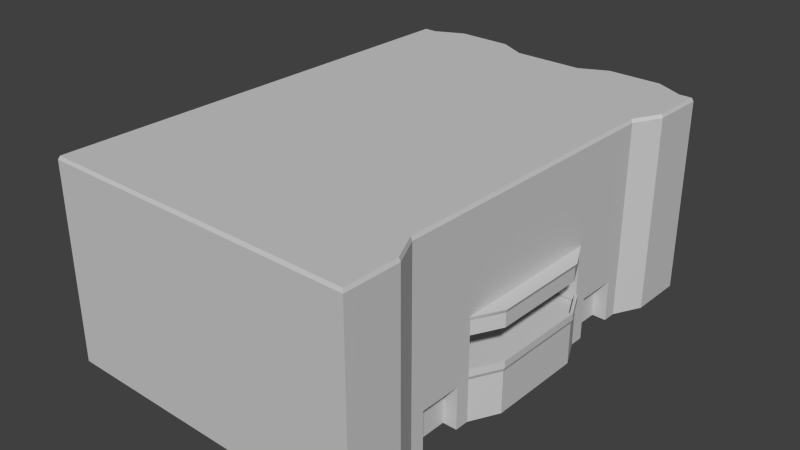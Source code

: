 # Source: Building_1.blend  (saved by Blender 2.73.0; exported with 4.5.12 LTS)
import bpy
from mathutils import Matrix  # noqa: F401  (used for matrix-valued properties, if any)

bpy.ops.wm.read_factory_settings(use_empty=True)
scene = bpy.context.scene
scene.name = 'Scene'

# ---- collections
col_collection_1 = bpy.data.collections.new('Collection 1'); scene.collection.children.link(col_collection_1)

# ---- materials (node trees are filled in below, after node groups)
mat_pixelactive_city_fbx_lambert520 = bpy.data.materials.new('pixelactive_city_fbx-lambert520')
mat_pixelactive_city_fbx_lambert520.alpha_threshold = 0.0
mat_pixelactive_city_fbx_lambert520.use_transparent_shadow = False
mat_pixelactive_city_fbx_lambert520.diffuse_color = (0.6, 0.6, 0.6, 1.0)
mat_pixelactive_city_fbx_lambert520.specular_color = (0.9, 0.9, 0.9)
mat_pixelactive_city_fbx_lambert520.roughness = 0.5
mat_pixelactive_city_fbx_lambert520.specular_intensity = 1.0
mat_pixelactive_city_fbx_lambert520.line_color = (0.0, 0.0, 0.0, 1.0)

# ---- material node trees

# ---- world
world_world = bpy.data.worlds.new('World'); scene.world = world_world
world_world.color = (0.05088, 0.05088, 0.05088)
world_world.use_sun_shadow = False
world_world.sun_shadow_jitter_overblur = 0.0
world_world.cycles.sampling_method = 'MANUAL'
world_world.cycles.sample_map_resolution = 256

# ---- meshes
me_building_1_002 = bpy.data.meshes.new('Building_1.002')
me_building_1_002.from_pydata([(8.248, 2.995, -14.22), (0.251, 2.995, -14.45), (-12.74, 2.995, -14.84), (6.278, 5.995, -15.27), (6.278, 2.995, -15.27), (-12.74, -0.005371, -14.84), (-13.72, 2.995, 18.15), (-13.72, -0.005371, 18.15), (8.303, 2.995, 17.8), (8.273, -0.005371, 18.8), (8.273, 2.995, 18.8), (-4.747, 2.995, -14.6), (-4.747, -0.005371, -14.6), (-3.747, 2.995, -14.57), (8.248, -0.005371, -14.22), (9.247, 2.995, -14.19), (-13.74, -0.005371, -14.86), (-13.77, -0.005371, -13.87), (-13.74, 2.995, -14.86), (9.218, -0.005371, -13.19), (9.247, -0.005371, -14.19), (9.218, 2.995, -13.19), (7.923, -0.005371, -3.22), (7.952, -0.005371, -4.22), (7.451, -0.005371, 12.77), (7.48, -0.005371, 11.77), (8.07, -0.005371, -8.218), (0.251, -0.005371, -14.45), (7.273, -0.005371, 18.77), (-14.72, 2.995, 18.12), (-14.72, -0.005371, 18.12), (-6.72, -0.005371, 18.36), (1.276, -0.005371, 18.59), (-13.98, -0.005371, -6.868), (-14.01, -0.005371, -5.869), (-13.98, 2.995, -6.868), (-14.22, -0.005371, 1.128), (-14.22, 2.995, 1.128), (-14.48, 2.995, 10.12), (-14.45, -0.005371, 9.125), (-14.48, -0.005371, 10.12), (-13.72, 5.995, 18.15), (-14.72, 5.995, 18.12), (8.273, 5.995, 18.8), (-4.747, 5.995, -14.6), (-13.77, 2.995, -13.87), (9.218, 5.995, -13.19), (7.952, 2.995, -4.22), (7.923, 5.995, -3.22), (8.07, 2.995, -8.218), (-14.69, 5.995, 17.12), (-6.72, 5.995, 18.36), (-7.72, 2.995, 18.33), (-6.72, 2.995, 18.36), (1.276, 2.995, 18.59), (-14.01, 2.995, -5.869), (-13.98, 5.995, -6.868), (-14.45, 2.995, 9.125), (-13.72, 12.99, 18.15), (-13.72, 6.995, 18.15), (8.273, 6.995, 18.8), (-3.747, 6.995, -14.57), (-3.747, 12.99, -14.57), (-13.77, 12.99, -13.87), (-13.77, 6.995, -13.87), (-13.74, 12.99, -14.86), (9.247, 12.99, -14.19), (9.218, 12.99, -13.19), (7.48, 12.99, 11.77), (7.598, 12.99, 7.775), (0.251, 12.99, -14.45), (7.273, 12.99, 18.77), (-14.72, 12.99, 18.12), (-14.01, 12.99, -5.869), (-14.01, 6.995, -5.869), (-14.22, 12.99, 1.128), (-14.48, 12.99, 10.12), (-14.48, 6.995, 10.12), (-14.45, 12.99, 9.125), (-0.7781, 2.995, -13.48), (-0.7486, -0.005371, -14.48), (-0.7781, -0.005371, -13.48), (7.48, 2.995, 11.77), (8.745, -0.005371, 2.807), (8.745, 2.995, 2.807), (7.569, -0.005371, 8.775), (8.041, -0.005371, -7.218), (-3.777, -0.005371, -13.57), (-3.747, -0.005371, -14.57), (-3.777, 2.995, -13.57), (6.278, -0.005371, -15.27), (5.778, -0.005371, -15.29), (-7.216, 2.995, -15.67), (-6.716, -0.005371, -15.66), (2.779, -0.005371, -15.38), (2.28, -0.005371, -15.39), (-10.71, 2.995, -15.78), (-10.21, -0.005371, -15.76), (-10.71, -0.005371, -15.78), (-10.21, 2.995, -15.76), (5.778, 5.995, -15.29), (5.778, 2.995, -15.29), (-7.216, 5.995, -15.67), (-6.716, 2.995, -15.66), (2.28, 5.995, -15.39), (2.779, 2.995, -15.38), (2.28, 2.995, -15.39), (9.129, 2.995, -10.19), (8.303, -0.005371, 17.8), (8.391, -0.005371, 14.8), (8.775, -0.005371, 1.807), (8.775, 2.995, 1.807), (-7.216, -0.005371, -15.67), (-0.7486, 2.995, -14.48), (7.48, 5.995, 11.77), (8.041, 5.995, -7.218), (8.041, 2.995, -7.218), (8.391, 5.995, 14.8), (2.779, 5.995, -15.38), (-10.21, 5.995, -15.76), (9.129, -0.005371, -10.19), (7.923, 2.995, -3.22), (8.863, -0.005371, -1.192), (7.451, 2.995, 12.77), (7.598, -0.005371, 7.775), (8.657, -0.005371, 5.805), (7.451, 5.995, 12.77), (8.391, 2.995, 14.8), (-7.72, -0.005371, 18.33), (7.273, 2.995, 18.77), (-7.72, 5.995, 18.33), (7.273, 5.995, 18.77), (1.276, 5.995, 18.59), (0.2764, -0.005371, 18.56), (-14.24, -0.005371, 2.128), (-14.69, -0.005371, 17.12), (-13.77, 5.995, -13.87), (0.2764, 2.995, 18.56), (-14.01, 5.995, -5.869), (-14.24, 2.995, 2.128), (-14.24, 5.995, 2.128), (-14.69, 2.995, 17.12), (-14.48, 5.995, 10.12), (6.481, -0.005371, 11.74), (6.569, -0.005371, 8.745), (6.953, -0.005371, -4.249), (7.041, -0.005371, -7.248), (6.953, 2.995, -4.249), (3.807, 5.995, 0.66), (3.807, 2.995, 0.66), (3.718, 5.995, 3.659), (7.041, 2.995, -7.248), (7.569, 2.995, 8.775), (6.569, 2.995, 8.745), (6.481, 2.995, 11.74), (5.924, 5.995, -3.279), (3.866, 5.995, -1.339), (7.598, 5.995, 7.775), (5.599, 5.995, 7.716), (8.657, 2.995, 5.805), (8.863, 2.995, -1.192), (5.885, 3.245, -3.38), (5.924, 2.995, -3.279), (4.826, 3.245, -2.382), (4.895, 2.995, -2.309), (3.767, 3.245, -1.384), (3.866, 2.995, -1.339), (3.707, 3.245, 0.657), (3.618, 3.245, 3.656), (3.718, 2.995, 3.659), (3.558, 3.245, 5.696), (3.659, 2.995, 5.658), (4.629, 2.995, 6.687), (4.556, 3.245, 6.755), (5.555, 3.245, 7.815), (5.599, 2.995, 7.716), (7.598, 2.995, 7.775), (7.657, 3.745, 7.877), (7.657, 3.245, 7.877), (8.756, 3.745, 5.832), (8.756, 3.245, 5.832), (8.845, 3.745, 2.81), (8.845, 3.245, 2.81), (8.875, 3.245, 1.81), (8.964, 3.245, -1.212), (7.988, 3.245, -3.318), (8.645, 3.745, 2.804), (8.875, 3.745, 1.81), (8.763, 3.745, -1.171), (8.964, 3.745, -1.212), (7.988, 3.745, -3.318), (7.539, 3.245, 7.673), (7.539, 3.745, 7.673), (8.557, 3.245, 5.779), (8.557, 3.745, 5.779), (8.645, 3.245, 2.804), (8.675, 3.745, 1.804), (8.675, 3.245, 1.804), (7.858, 3.745, -3.122), (7.858, 3.245, -3.122), (5.962, 3.245, -3.178), (8.763, 3.245, -1.171), (3.964, 3.245, -1.295), (3.76, 3.245, 5.619), (5.643, 3.245, 7.617), (2.28, 13.99, -15.39), (0.251, 13.99, -14.45), (-0.7515, 14.24, -14.38), (-3.747, 13.99, -14.57), (-4.747, 13.99, -14.6), (-10.71, 13.99, -15.78), (-12.72, 14.24, -14.73), (-12.74, 13.99, -14.84), (-13.65, 14.24, -14.76), (-13.67, 14.24, -13.86), (-13.77, 13.99, -13.87), (-13.88, 14.24, -6.865), (-13.98, 13.99, -6.868), (-13.91, 14.24, -5.866), (-14.01, 13.99, -5.869), (-14.12, 14.24, 1.131), (-14.22, 13.99, 1.128), (-14.14, 14.24, 2.131), (-14.24, 13.99, 2.128), (-14.35, 14.24, 9.128), (-14.45, 13.99, 9.125), (-14.38, 14.24, 10.13), (-14.48, 13.99, 10.12), (-14.59, 14.24, 17.12), (-14.69, 13.99, 17.12), (-13.71, 14.24, 18.05), (0.2764, 13.99, 18.56), (7.276, 14.24, 18.67), (8.203, 14.24, 17.8), (7.451, 13.99, 12.77), (7.38, 14.24, 11.77), (7.48, 13.99, 11.77), (7.823, 14.24, -3.223), (7.952, 13.99, -4.22), (7.941, 14.24, -7.221), (8.041, 13.99, -7.218), (8.07, 13.99, -8.218), (9.118, 14.24, -13.19), (9.144, 14.24, -14.09), (8.248, 13.99, -14.22), (6.251, 14.24, -15.17), (2.3, 14.24, -15.29), (0.2716, 14.24, -14.35), (-3.75, 14.24, -14.47), (-4.773, 14.24, -14.5), (-6.743, 14.24, -15.56), (-10.69, 14.24, -15.68), (-14.61, 14.24, 18.02), (-7.717, 14.24, 18.23), (-6.718, 14.24, 18.26), (0.2794, 14.24, 18.46), (1.279, 14.24, 18.49), (8.176, 14.24, 18.7), (8.29, 14.24, 14.82), (7.35, 14.24, 12.79), (7.469, 14.24, 8.772), (7.498, 14.24, 7.772), (7.852, 14.24, -4.223), (7.971, 14.24, -8.245), (9.03, 14.24, -10.21), (8.221, 14.24, -14.12), (4.629, 5.995, 6.687), (4.895, 5.995, -2.309), (3.659, 5.995, 5.658), (6.278, 6.995, -15.27), (8.248, 5.995, -14.22), (8.248, 6.995, -14.22), (0.251, 6.995, -14.45), (-12.74, 6.995, -14.84), (-10.71, 5.995, -15.78), (-12.74, 5.995, -14.84), (7.451, 6.995, 12.77), (8.657, 6.995, 5.805), (8.863, 5.995, -1.192), (8.863, 6.995, -1.192), (-10.71, 12.99, -15.78), (8.391, 12.99, 14.8), (8.391, 13.99, 14.8), (-6.716, 13.99, -15.66), (-13.74, 6.995, -14.86), (-14.72, 6.995, 18.12), (8.303, 5.995, 17.8), (-3.747, 5.995, -14.57), (9.247, 6.995, -14.19), (-13.74, 5.995, -14.86), (9.247, 5.995, -14.19), (9.218, 6.995, -13.19), (7.569, 5.995, 8.775), (7.569, 6.995, 8.775), (8.07, 5.995, -8.218), (8.041, 6.995, -7.218), (0.251, 5.995, -14.45), (7.273, 6.995, 18.77), (-14.69, 6.995, 17.12), (-6.72, 6.995, 18.36), (1.276, 6.995, 18.59), (-14.45, 5.995, 9.125), (-14.22, 5.995, 1.128), (-13.74, 13.99, -14.86), (-12.74, 12.99, -14.84), (-13.72, 13.99, 18.15), (8.303, 12.99, 17.8), (-4.747, 12.99, -14.6), (9.247, 13.99, -14.19), (7.923, 13.99, -3.22), (7.451, 12.99, 12.77), (7.569, 12.99, 8.775), (7.569, 13.99, 8.775), (8.041, 12.99, -7.218), (8.07, 12.99, -8.218), (-0.7486, 13.99, -14.48), (-0.7486, 12.99, -14.48), (8.273, 13.99, 18.8), (8.273, 12.99, 18.8), (7.273, 13.99, 18.77), (-14.72, 13.99, 18.12), (-6.72, 13.99, 18.36), (1.276, 13.99, 18.59), (-0.7486, 5.995, -14.48), (-0.7486, 6.995, -14.48), (9.129, 5.995, -10.19), (7.952, 5.995, -4.22), (8.303, 6.995, 17.8), (-13.98, 6.995, -6.868), (0.2764, 6.995, 18.56), (0.2764, 5.995, 18.56), (-14.45, 6.995, 9.125), (-14.24, 6.995, 2.128), (8.657, 5.995, 5.805), (9.218, 13.99, -13.19), (9.129, 12.99, -10.19), (9.129, 13.99, -10.19), (7.952, 12.99, -4.22), (8.303, 13.99, 17.8), (-7.72, 13.99, 18.33), (-13.98, 12.99, -6.868), (-6.72, 12.99, 18.36), (-14.24, 12.99, 2.128), (-6.716, 5.995, -15.66), (2.28, 12.99, -15.39), (6.278, 13.99, -15.27), (-6.716, 12.99, -15.66), (8.964, 7.245, -1.212), (7.877, 7.245, -3.445), (7.923, 6.995, -3.22), (7.539, 7.245, 7.997), (8.756, 7.245, 5.832), (6.278, 12.99, -15.27), (8.248, 12.99, -14.22), (-10.71, 6.995, -15.78), (8.07, 6.995, -8.218), (9.129, 6.995, -10.19), (-4.747, 6.995, -14.6), (7.48, 6.995, 11.77), (7.952, 6.995, -4.22), (8.391, 6.995, 14.8), (7.598, 6.995, 7.775), (-7.72, 12.99, 18.33), (-7.72, 6.995, 18.33), (1.276, 12.99, 18.59), (2.28, 6.995, -15.39), (-6.716, 6.995, -15.66), (0.2764, 12.99, 18.56), (-14.22, 6.995, 1.128), (-14.69, 12.99, 17.12), (7.923, 12.99, -3.22), (7.598, 13.99, 7.775), (1.96, 6.107, -1.355), (1.753, 6.107, 5.642)], [], [(215, 217, 216, 214), (223, 225, 224, 222), (99, 97, 98, 96), (139, 134, 39, 57), (47, 23, 145, 147), (307, 357, 366, 346), (363, 130, 51, 299), (50, 141, 29, 42), (309, 370, 337, 238), (102, 92, 99, 119), (35, 33, 34, 55), (301, 57, 38, 142), (361, 157, 333, 277), (138, 55, 37, 302), (355, 294, 325, 356), (101, 91, 94, 105), (206, 315, 207, 247), (244, 345, 245, 265), (234, 236, 235, 259), (84, 111, 183, 182), (309, 238, 262, 237), (241, 336, 264, 263), (57, 39, 40, 38), (44, 11, 103, 343), (84, 83, 110, 111), (300, 132, 131, 297), (189, 190, 198, 188), (61, 287, 44, 357), (275, 2, 18, 289), (96, 98, 5, 2), (182, 183, 187, 181), (303, 65, 63, 215), (268, 171, 169, 150), (6, 7, 128, 52), (158, 175, 172, 266), (247, 265, 245, 246), (298, 50, 42, 285), (331, 301, 142, 77), (282, 281, 310, 234), (221, 75, 342, 223), (76, 77, 298, 369), (304, 273, 284, 65), (212, 304, 65, 303), (231, 367, 364, 322), (353, 271, 269, 352), (194, 186, 195, 193), (359, 326, 115, 295), (317, 318, 306, 338), (129, 28, 9, 10), (312, 311, 69, 371), (219, 221, 220, 218), (116, 86, 26, 49), (55, 34, 36, 37), (366, 343, 274, 354), (82, 25, 143, 154), (127, 109, 24, 123), (131, 129, 10, 43), (45, 17, 33, 35), (75, 368, 332, 342), (315, 316, 62, 208), (3, 4, 101, 100), (136, 45, 35, 56), (343, 103, 92, 102), (38, 40, 135, 141), (11, 12, 93, 103), (317, 338, 233, 257), (166, 149, 167, 165), (305, 339, 253, 230), (320, 305, 230, 252), (238, 240, 239, 262), (121, 162, 161, 185), (103, 93, 112, 92), (13, 88, 12, 11), (48, 121, 47, 326), (321, 341, 367, 231), (217, 340, 73, 219), (227, 76, 369, 229), (59, 41, 130, 363), (284, 289, 136, 64), (358, 114, 292, 293), (132, 54, 129, 131), (105, 94, 95, 106), (365, 104, 296, 272), (291, 46, 290, 288), (63, 64, 328, 340), (180, 182, 181, 179), (118, 105, 106, 104), (79, 81, 87, 89), (196, 188, 201, 197), (338, 306, 281, 282), (238, 337, 313, 240), (100, 101, 105, 118), (297, 131, 43, 60), (4, 90, 91, 101), (150, 169, 149, 148), (306, 327, 360, 281), (320, 72, 58, 305), (290, 15, 0, 270), (335, 356, 291, 67), (206, 70, 316, 315), (21, 19, 20, 15), (266, 172, 171, 268), (73, 74, 368, 75), (2, 5, 16, 18), (340, 328, 74, 73), (280, 354, 273, 304), (234, 310, 68, 236), (367, 329, 300, 364), (305, 58, 362, 339), (140, 139, 57, 301), (111, 110, 122, 160), (276, 126, 114, 358), (221, 223, 222, 220), (338, 282, 258, 233), (293, 292, 157, 361), (56, 35, 55, 138), (323, 113, 13, 287), (18, 16, 17, 45), (319, 317, 257, 232), (162, 164, 163, 161), (282, 234, 259, 258), (1, 27, 80, 113), (130, 52, 53, 51), (327, 286, 117, 360), (272, 296, 323, 324), (225, 78, 76, 227), (314, 355, 356, 335), (371, 69, 370, 309), (74, 138, 302, 368), (229, 369, 72, 320), (191, 193, 201, 199, 200, 202, 203, 204), (53, 31, 133, 137), (209, 307, 346, 283), (326, 47, 116, 115), (181, 187, 196, 186), (311, 293, 361, 69), (107, 120, 19, 21), (211, 249, 250, 251), (271, 270, 3, 269), (72, 285, 59, 58), (42, 29, 6, 41), (115, 116, 49, 294), (236, 68, 311, 312), (362, 363, 299, 341), (113, 80, 81, 79), (328, 56, 138, 74), (354, 274, 275, 273), (349, 48, 326, 359), (283, 346, 280, 210), (117, 127, 123, 126), (244, 353, 352, 345), (319, 71, 318, 317), (119, 99, 96, 274), (316, 324, 61, 62), (10, 9, 108, 8), (187, 189, 188, 196), (0, 14, 90, 4), (360, 117, 126, 276), (342, 332, 331, 78), (364, 300, 297, 71), (152, 85, 124, 176), (268, 156, 155, 48, 278, 333, 157, 158), (303, 215, 214, 213), (308, 244, 265, 243), (153, 144, 85, 152), (277, 333, 278, 279), (164, 166, 165, 163), (240, 241, 263, 239), (225, 227, 226, 224), (210, 212, 211, 251), (321, 231, 255, 254), (175, 176, 178, 174), (371, 309, 237, 261), (217, 219, 218, 216), (212, 303, 213, 211), (231, 322, 256, 255), (227, 229, 228, 226), (114, 82, 152, 292), (339, 321, 254, 253), (147, 145, 146, 151), (160, 122, 22, 121), (205, 206, 247, 246), (141, 135, 30, 29), (302, 37, 139, 140), (8, 108, 109, 127), (240, 313, 314, 241), (368, 302, 140, 332), (345, 352, 344, 205), (156, 166, 164, 267), (41, 6, 52, 130), (71, 297, 60, 318), (336, 335, 67, 334), (270, 0, 4, 3), (54, 32, 28, 129), (313, 295, 355, 314), (299, 51, 330, 329), (285, 42, 41, 59), (69, 361, 349, 370), (78, 331, 77, 76), (148, 149, 166, 156), (186, 196, 197, 195), (322, 364, 71, 319), (154, 143, 144, 153), (177, 179, 194, 192), (210, 280, 304, 212), (295, 115, 294, 355), (67, 291, 288, 66), (223, 342, 78, 225), (188, 198, 199, 201), (62, 61, 357, 307), (369, 298, 285, 72), (289, 18, 45, 136), (123, 24, 25, 82), (332, 140, 301, 331), (49, 26, 120, 107), (77, 142, 50, 298), (209, 283, 250, 249), (315, 208, 248, 207), (137, 133, 32, 54), (29, 30, 7, 6), (336, 334, 242, 264), (236, 312, 260, 235), (160, 121, 185, 184), (111, 160, 184, 183), (171, 172, 173, 170), (322, 319, 232, 256), (208, 209, 249, 248), (52, 128, 31, 53), (192, 194, 193, 191), (43, 10, 8, 286), (126, 123, 82, 114), (184, 185, 190, 189), (104, 106, 1, 296), (370, 349, 359, 337), (269, 3, 104, 365), (66, 288, 271, 353), (318, 60, 327, 306), (121, 22, 23, 47), (15, 20, 14, 0), (344, 365, 272, 70), (159, 125, 83, 84), (330, 137, 54, 132), (64, 136, 56, 328), (60, 43, 286, 327), (287, 13, 11, 44), (341, 299, 329, 367), (79, 89, 13, 113), (324, 323, 287, 61), (352, 269, 365, 344), (308, 66, 353, 244), (37, 36, 134, 139), (157, 176, 175, 158), (219, 73, 75, 221), (208, 62, 307, 209), (279, 278, 48, 349), (176, 124, 125, 159), (325, 107, 21, 46), (241, 314, 335, 336), (178, 176, 180), (180, 176, 159), (172, 175, 174, 173), (169, 171, 170, 168), (47, 147, 151, 116), (68, 358, 293, 311), (259, 263, 264, 243, 213, 252, 257, 258), (312, 371, 261, 260), (334, 308, 243, 242), (159, 84, 182, 180), (346, 366, 354, 280), (149, 169, 168, 167), (283, 210, 251, 250), (229, 320, 252, 228), (215, 63, 340, 217), (142, 38, 141, 50), (334, 67, 66, 308), (179, 181, 186, 194), (329, 330, 132, 300), (356, 325, 46, 291), (286, 8, 127, 117), (267, 164, 162, 155), (357, 44, 343, 366), (292, 152, 176, 157), (281, 360, 276, 310), (89, 87, 88, 13), (51, 53, 137, 330), (310, 276, 358, 68), (296, 1, 113, 323), (155, 162, 121, 48), (70, 272, 324, 316), (178, 180, 179, 177), (288, 290, 270, 271), (58, 59, 363, 362), (151, 146, 86, 116), (106, 95, 27, 1), (92, 112, 97, 99), (294, 49, 107, 325), (46, 21, 15, 290), (65, 284, 64, 63), (350, 361, 351), (351, 361, 277), (351, 277, 347), (347, 277, 279), (347, 279, 348), (348, 279, 349), (348, 349, 350), (350, 349, 361), (348, 351, 347), (348, 350, 351), (337, 359, 295, 313), (339, 362, 341, 321), (273, 275, 289, 284), (205, 344, 70, 206), (345, 205, 246, 245), (82, 154, 153, 152), (274, 96, 2, 275), (183, 184, 189, 187), (156, 268, 373, 372)])
_uv = me_building_1_002.uv_layers.new(name='UVMap')
_uv.uv.foreach_set('vector', [0.6135, 0.7618, 0.6392, 0.7618, 0.6392, 0.7616, 0.6135, 0.7616, 0.6135, 0.7618, 0.6392, 0.7618, 0.6392, 0.7616, 0.6135, 0.7616, 0.5405, 0.6699, 0.5405, 0.6638, 0.5552, 0.6638, 0.5552, 0.6699, 0.8499, 0.6523, 0.8499, 0.6484, 0.8794, 0.6484, 0.8794, 0.6523, 0.5847, 0.6699, 0.5847, 0.6638, 0.5994, 0.6638, 0.5994, 0.6699, 0.6952, 0.7349, 0.6952, 0.7224, 0.71, 0.7224, 0.71, 0.7349, 0.5405, 0.5049, 0.5405, 0.501, 0.5552, 0.501, 0.5552, 0.5049, 0.9751, 0.7349, 0.9751, 0.7285, 0.99, 0.7285, 0.99, 0.7349, 0.5405, 0.5049, 0.5405, 0.501, 0.5552, 0.501, 0.5552, 0.5049, 0.9299, 0.7466, 0.9448, 0.7466, 0.9448, 0.7529, 0.9299, 0.7529, 0.9751, 0.7349, 0.9751, 0.7285, 0.99, 0.7285, 0.99, 0.7349, 0.9751, 0.7349, 0.9751, 0.7285, 0.99, 0.7285, 0.99, 0.7349, 0.9236, 0.6582, 0.9236, 0.6543, 0.9382, 0.6543, 0.9382, 0.6582, 0.8499, 0.6523, 0.8499, 0.6484, 0.8794, 0.6484, 0.8794, 0.6523, 0.9236, 0.6582, 0.9236, 0.6543, 0.9382, 0.6543, 0.9382, 0.6582, 0.9299, 0.7466, 0.9448, 0.7466, 0.9448, 0.7529, 0.9299, 0.7529, 0.6135, 0.7618, 0.6171, 0.7618, 0.6171, 0.7616, 0.6135, 0.7616, 0.6135, 0.7618, 0.6216, 0.7618, 0.6218, 0.7616, 0.6135, 0.7616, 0.6135, 0.7618, 0.6171, 0.7618, 0.6171, 0.7616, 0.6135, 0.7616, 0.6135, 0.7618, 0.6171, 0.7618, 0.6171, 0.7616, 0.6135, 0.7616, 0.6135, 0.7618, 0.6171, 0.7618, 0.6171, 0.7616, 0.6135, 0.7616, 0.6135, 0.7618, 0.6216, 0.7618, 0.6218, 0.7616, 0.6135, 0.7616, 0.9751, 0.7349, 0.9751, 0.7285, 0.99, 0.7285, 0.99, 0.7349, 0.6289, 0.6111, 0.6289, 0.6072, 0.6437, 0.6072, 0.6437, 0.6111, 0.5847, 0.6699, 0.5847, 0.6638, 0.5994, 0.6638, 0.5994, 0.6699, 0.9741, 0.7466, 0.989, 0.7466, 0.989, 0.7572, 0.9741, 0.7572, 0.6135, 0.7618, 0.6219, 0.7618, 0.6215, 0.7614, 0.6136, 0.7614, 0.5405, 0.5049, 0.5405, 0.501, 0.5552, 0.501, 0.5552, 0.5049, 0.9751, 0.7349, 0.9751, 0.7285, 0.99, 0.7285, 0.99, 0.7349, 0.6289, 0.6111, 0.6289, 0.6072, 0.6437, 0.6072, 0.6437, 0.6111, 0.6135, 0.7618, 0.6171, 0.7618, 0.6171, 0.7614, 0.6135, 0.7614, 0.5405, 0.5049, 0.5405, 0.501, 0.5552, 0.501, 0.5552, 0.5049, 0.6289, 0.6406, 0.6289, 0.6367, 0.6437, 0.6367, 0.6437, 0.6406, 0.8416, 0.749, 0.8416, 0.7451, 0.8809, 0.7451, 0.8809, 0.749, 0.6068, 0.6169, 0.6068, 0.613, 0.6215, 0.613, 0.6215, 0.6169, 0.6097, 0.7734, 0.5806, 0.7734, 0.5879, 0.7744, 0.6024, 0.7744, 0.5405, 0.5049, 0.5405, 0.501, 0.5552, 0.501, 0.5552, 0.5049, 0.5405, 0.5049, 0.5405, 0.501, 0.5552, 0.501, 0.5552, 0.5049, 0.9236, 0.6582, 0.9236, 0.6543, 0.9382, 0.6543, 0.9382, 0.6582, 0.5405, 0.5049, 0.5405, 0.501, 0.5552, 0.501, 0.5552, 0.5049, 0.8279, 0.7349, 0.8279, 0.7224, 0.8572, 0.7224, 0.8572, 0.7349, 0.9751, 0.7349, 0.9751, 0.7224, 0.99, 0.7224, 0.99, 0.7349, 0.5405, 0.5049, 0.5405, 0.501, 0.5552, 0.501, 0.5552, 0.5049, 0.5405, 0.5049, 0.5405, 0.501, 0.5552, 0.501, 0.5552, 0.5049, 0.6952, 0.7349, 0.6952, 0.7224, 0.71, 0.7224, 0.71, 0.7349, 0.6135, 0.7618, 0.6244, 0.7618, 0.6244, 0.7614, 0.6135, 0.7614, 0.9741, 0.7466, 0.989, 0.7466, 0.989, 0.752, 0.9741, 0.752, 0.5405, 0.5049, 0.5405, 0.501, 0.5552, 0.501, 0.5552, 0.5049, 0.9751, 0.7349, 0.9751, 0.7285, 0.99, 0.7285, 0.99, 0.7349, 0.5405, 0.5049, 0.5405, 0.501, 0.5552, 0.501, 0.5552, 0.5049, 0.6135, 0.7618, 0.6392, 0.7618, 0.6392, 0.7616, 0.6135, 0.7616, 0.9751, 0.7349, 0.9751, 0.7285, 0.99, 0.7285, 0.99, 0.7349, 0.8499, 0.6523, 0.8499, 0.6484, 0.8794, 0.6484, 0.8794, 0.6523, 0.651, 0.6228, 0.651, 0.6189, 0.6658, 0.6189, 0.6658, 0.6228, 0.5847, 0.6699, 0.5847, 0.6638, 0.5994, 0.6638, 0.5994, 0.6699, 0.5405, 0.5247, 0.5552, 0.5247, 0.5552, 0.5298, 0.5405, 0.5298, 0.9751, 0.7349, 0.9751, 0.7285, 0.99, 0.7285, 0.99, 0.7349, 0.8499, 0.6523, 0.8499, 0.6484, 0.8794, 0.6484, 0.8794, 0.6523, 0.9751, 0.7349, 0.9751, 0.7224, 0.99, 0.7224, 0.99, 0.7349, 0.9741, 0.7466, 0.989, 0.7466, 0.989, 0.752, 0.9741, 0.752, 0.5405, 0.6699, 0.5405, 0.6638, 0.5552, 0.6638, 0.5552, 0.6699, 0.8499, 0.6523, 0.8499, 0.6484, 0.8794, 0.6484, 0.8794, 0.6523, 0.5405, 0.6699, 0.5405, 0.6638, 0.5552, 0.6638, 0.5552, 0.6699, 0.8499, 0.6523, 0.8499, 0.6484, 0.8794, 0.6484, 0.8794, 0.6523, 0.6289, 0.6111, 0.6289, 0.6072, 0.6437, 0.6072, 0.6437, 0.6111, 0.6135, 0.7618, 0.6171, 0.7618, 0.6171, 0.7616, 0.6131, 0.7616, 0.6135, 0.7618, 0.6208, 0.7618, 0.6208, 0.7616, 0.6133, 0.7616, 0.6135, 0.7618, 0.6355, 0.7618, 0.6355, 0.7616, 0.6135, 0.7616, 0.6135, 0.7618, 0.6171, 0.7618, 0.6171, 0.7616, 0.6131, 0.7616, 0.6135, 0.7618, 0.6245, 0.7618, 0.6245, 0.7616, 0.6135, 0.7616, 0.6135, 0.7618, 0.6208, 0.7618, 0.621, 0.7616, 0.6132, 0.7616, 0.5405, 0.6699, 0.5405, 0.6638, 0.5552, 0.6638, 0.5552, 0.6699, 0.9751, 0.7349, 0.9751, 0.7285, 0.99, 0.7285, 0.99, 0.7349, 0.9751, 0.7349, 0.9751, 0.7285, 0.99, 0.7285, 0.99, 0.7349, 0.9741, 0.7466, 0.989, 0.7466, 0.989, 0.7572, 0.9741, 0.7572, 0.5405, 0.5049, 0.5405, 0.501, 0.5552, 0.501, 0.5552, 0.5049, 0.9741, 0.7466, 0.989, 0.7466, 0.989, 0.7572, 0.9741, 0.7572, 0.9741, 0.7466, 0.989, 0.7466, 0.989, 0.7572, 0.9741, 0.7572, 0.5405, 0.5049, 0.5405, 0.501, 0.5552, 0.501, 0.5552, 0.5049, 0.9741, 0.7466, 0.989, 0.7466, 0.989, 0.752, 0.9741, 0.752, 0.8416, 0.749, 0.8416, 0.7451, 0.8809, 0.7451, 0.8809, 0.749, 0.5405, 0.6699, 0.5405, 0.6638, 0.5552, 0.6638, 0.5552, 0.6699, 0.9236, 0.6582, 0.9236, 0.6543, 0.9382, 0.6543, 0.9382, 0.6582, 0.5405, 0.5049, 0.5405, 0.501, 0.5552, 0.501, 0.5552, 0.5049, 0.8279, 0.7349, 0.8279, 0.7224, 0.8572, 0.7224, 0.8572, 0.7349, 0.6135, 0.7618, 0.6246, 0.7618, 0.6246, 0.7614, 0.6135, 0.7614, 0.5405, 0.6699, 0.5405, 0.6638, 0.5552, 0.6638, 0.5552, 0.6699, 0.908, 0.7368, 0.9226, 0.7368, 0.9226, 0.7407, 0.908, 0.7407, 0.6135, 0.7618, 0.6244, 0.7618, 0.6244, 0.7614, 0.6135, 0.7614, 0.9741, 0.7466, 0.989, 0.7466, 0.989, 0.752, 0.9741, 0.752, 0.9741, 0.7466, 0.989, 0.7466, 0.989, 0.752, 0.9741, 0.752, 0.9299, 0.7466, 0.9448, 0.7466, 0.9448, 0.7529, 0.9299, 0.7529, 0.5405, 0.5049, 0.5405, 0.501, 0.5552, 0.501, 0.5552, 0.5049, 0.5405, 0.6699, 0.5405, 0.6638, 0.5552, 0.6638, 0.5552, 0.6699, 0.908, 0.7368, 0.9226, 0.7368, 0.9226, 0.7407, 0.908, 0.7407, 0.7468, 0.843, 0.7468, 0.8304, 0.7703, 0.8304, 0.7703, 0.843, 0.5405, 0.5049, 0.5405, 0.501, 0.5552, 0.501, 0.5552, 0.5049, 0.9751, 0.7349, 0.9751, 0.7285, 0.99, 0.7285, 0.99, 0.7349, 0.7468, 0.843, 0.7468, 0.8304, 0.7703, 0.8304, 0.7703, 0.843, 0.5405, 0.5049, 0.5405, 0.501, 0.5552, 0.501, 0.5552, 0.5049, 0.9751, 0.7349, 0.9751, 0.7285, 0.99, 0.7285, 0.99, 0.7349, 0.6068, 0.6169, 0.6068, 0.613, 0.6215, 0.613, 0.6215, 0.6169, 0.8279, 0.7349, 0.8279, 0.7224, 0.8572, 0.7224, 0.8572, 0.7349, 0.9751, 0.7349, 0.9751, 0.7285, 0.99, 0.7285, 0.99, 0.7349, 0.9751, 0.7349, 0.9751, 0.7224, 0.99, 0.7224, 0.99, 0.7349, 0.6952, 0.7349, 0.6952, 0.7224, 0.71, 0.7224, 0.71, 0.7349, 0.5405, 0.5049, 0.5405, 0.501, 0.5552, 0.501, 0.5552, 0.5049, 0.9751, 0.7349, 0.9751, 0.7224, 0.99, 0.7224, 0.99, 0.7349, 0.9741, 0.7466, 0.989, 0.7466, 0.989, 0.7572, 0.9741, 0.7572, 0.8499, 0.6523, 0.8499, 0.6484, 0.8794, 0.6484, 0.8794, 0.6523, 0.9299, 0.7466, 0.9448, 0.7466, 0.9448, 0.7529, 0.9299, 0.7529, 0.5405, 0.5049, 0.5405, 0.501, 0.5552, 0.501, 0.5552, 0.5049, 0.6135, 0.7618, 0.6171, 0.7618, 0.6171, 0.7616, 0.6135, 0.7616, 0.6135, 0.7618, 0.6245, 0.7618, 0.6246, 0.7616, 0.6135, 0.7616, 0.5405, 0.5049, 0.5405, 0.501, 0.5552, 0.501, 0.5552, 0.5049, 0.9751, 0.7349, 0.9751, 0.7285, 0.99, 0.7285, 0.99, 0.7349, 0.9299, 0.7466, 0.9448, 0.7466, 0.9448, 0.7529, 0.9299, 0.7529, 0.9751, 0.7349, 0.9751, 0.7285, 0.99, 0.7285, 0.99, 0.7349, 0.6135, 0.7618, 0.6171, 0.7618, 0.6175, 0.7616, 0.6135, 0.7616, 0.6135, 0.7618, 0.6187, 0.7618, 0.6187, 0.7616, 0.6133, 0.7616, 0.6135, 0.7618, 0.6216, 0.7618, 0.6216, 0.7616, 0.6134, 0.7616, 0.9751, 0.7349, 0.9751, 0.7285, 0.99, 0.7285, 0.99, 0.7349, 0.9751, 0.7349, 0.9751, 0.7285, 0.99, 0.7285, 0.99, 0.7349, 0.9741, 0.7466, 0.989, 0.7466, 0.989, 0.752, 0.9741, 0.752, 0.5405, 0.5049, 0.5405, 0.501, 0.5552, 0.501, 0.5552, 0.5049, 0.5405, 0.5049, 0.5405, 0.501, 0.5552, 0.501, 0.5552, 0.5049, 0.6952, 0.7349, 0.6952, 0.7224, 0.71, 0.7224, 0.71, 0.7349, 0.5626, 0.5068, 0.5773, 0.5068, 0.5773, 0.5227, 0.5626, 0.5227, 0.9741, 0.7466, 0.989, 0.7466, 0.989, 0.7572, 0.9741, 0.7572, 0.5405, 0.5049, 0.5405, 0.501, 0.5552, 0.501, 0.5552, 0.5049, 0.5807, 0.7522, 0.5771, 0.7542, 0.5771, 0.7609, 0.5807, 0.7628, 0.5876, 0.7628, 0.5948, 0.7609, 0.5948, 0.7542, 0.5876, 0.7522, 0.8499, 0.6523, 0.8499, 0.6484, 0.8794, 0.6484, 0.8794, 0.6523, 0.9236, 0.6582, 0.9236, 0.6543, 0.9382, 0.6543, 0.9382, 0.6582, 0.9299, 0.7466, 0.9448, 0.7466, 0.9448, 0.7529, 0.9299, 0.7529, 0.6135, 0.7618, 0.6171, 0.7618, 0.6171, 0.7614, 0.6135, 0.7614, 0.9751, 0.7349, 0.9751, 0.7224, 0.99, 0.7224, 0.99, 0.7349, 0.9299, 0.7466, 0.9448, 0.7466, 0.9448, 0.7529, 0.9299, 0.7529, 0.6573, 0.7734, 0.6282, 0.7734, 0.6355, 0.7744, 0.65, 0.7744, 0.9236, 0.6582, 0.9236, 0.6543, 0.9382, 0.6543, 0.9382, 0.6582, 0.9751, 0.7349, 0.9751, 0.7224, 0.99, 0.7224, 0.99, 0.7349, 0.9751, 0.7349, 0.9751, 0.7285, 0.99, 0.7285, 0.99, 0.7349, 0.9751, 0.7349, 0.9751, 0.7285, 0.99, 0.7285, 0.99, 0.7349, 0.9741, 0.7466, 0.989, 0.7466, 0.989, 0.752, 0.9741, 0.752, 0.9751, 0.7349, 0.9751, 0.7224, 0.99, 0.7224, 0.99, 0.7349, 0.5847, 0.6699, 0.5847, 0.6638, 0.5994, 0.6638, 0.5994, 0.6699, 0.5405, 0.5049, 0.5405, 0.501, 0.5552, 0.501, 0.5552, 0.5049, 0.9236, 0.6582, 0.9236, 0.6543, 0.9382, 0.6543, 0.9382, 0.6582, 0.5405, 0.5049, 0.5405, 0.501, 0.5552, 0.501, 0.5552, 0.5049, 0.651, 0.6228, 0.651, 0.6189, 0.6658, 0.6189, 0.6658, 0.6228, 0.5405, 0.5247, 0.5552, 0.5247, 0.5552, 0.5298, 0.5405, 0.5298, 0.9236, 0.6582, 0.9236, 0.6543, 0.9382, 0.6543, 0.9382, 0.6582, 0.5405, 0.5049, 0.5405, 0.501, 0.5552, 0.501, 0.5552, 0.5049, 0.5405, 0.6699, 0.5405, 0.6638, 0.5552, 0.6638, 0.5552, 0.6699, 0.7468, 0.843, 0.7468, 0.8304, 0.7703, 0.8304, 0.7703, 0.843, 0.9751, 0.7349, 0.9751, 0.7285, 0.99, 0.7285, 0.99, 0.7349, 0.6135, 0.7618, 0.6246, 0.7618, 0.6244, 0.7614, 0.6135, 0.7614, 0.6289, 0.6111, 0.6289, 0.6072, 0.6437, 0.6072, 0.6437, 0.6111, 0.9236, 0.6582, 0.9236, 0.6543, 0.9382, 0.6543, 0.9382, 0.6582, 0.8279, 0.7349, 0.8279, 0.7224, 0.8572, 0.7224, 0.8572, 0.7349, 0.7468, 0.843, 0.7468, 0.8304, 0.7939, 0.8304, 0.7939, 0.843, 0.9751, 0.7349, 0.9751, 0.7285, 0.99, 0.7285, 0.99, 0.7349, 0.5952, 0.754, 0.5952, 0.7609, 0.5878, 0.7628, 0.5804, 0.7628, 0.5768, 0.7609, 0.5768, 0.754, 0.5804, 0.7521, 0.5878, 0.7521, 0.6135, 0.7618, 0.6171, 0.7618, 0.6171, 0.7616, 0.6131, 0.7616, 0.6135, 0.7618, 0.6171, 0.7618, 0.6171, 0.7616, 0.6131, 0.7616, 0.5847, 0.6699, 0.5847, 0.6638, 0.5994, 0.6638, 0.5994, 0.6699, 0.9741, 0.7466, 0.989, 0.7466, 0.989, 0.7572, 0.9741, 0.7572, 0.6135, 0.7618, 0.6187, 0.7618, 0.6188, 0.7616, 0.6135, 0.7616, 0.6135, 0.7618, 0.6171, 0.7618, 0.6171, 0.7616, 0.6135, 0.7616, 0.6135, 0.7618, 0.6171, 0.7618, 0.6171, 0.7616, 0.6135, 0.7616, 0.6135, 0.7618, 0.6216, 0.7618, 0.6216, 0.7616, 0.6134, 0.7616, 0.6135, 0.7618, 0.6392, 0.7618, 0.6392, 0.7616, 0.6135, 0.7616, 0.6135, 0.7618, 0.6208, 0.7618, 0.621, 0.7616, 0.6133, 0.7616, 0.6135, 0.7618, 0.6538, 0.7618, 0.6538, 0.7616, 0.6135, 0.7616, 0.6135, 0.7618, 0.6171, 0.7618, 0.6171, 0.7616, 0.6135, 0.7616, 0.6135, 0.7618, 0.6171, 0.7618, 0.6175, 0.7616, 0.6135, 0.7616, 0.6135, 0.7618, 0.6171, 0.7618, 0.6171, 0.7616, 0.6135, 0.7616, 0.6135, 0.7618, 0.6392, 0.7618, 0.6392, 0.7616, 0.6135, 0.7616, 0.9299, 0.7466, 0.9448, 0.7466, 0.9448, 0.7529, 0.9299, 0.7529, 0.6135, 0.7618, 0.6171, 0.7618, 0.6171, 0.7616, 0.6135, 0.7616, 0.908, 0.7368, 0.9226, 0.7368, 0.9226, 0.7407, 0.908, 0.7407, 0.5405, 0.5247, 0.5552, 0.5247, 0.5552, 0.5298, 0.5405, 0.5298, 0.6135, 0.7618, 0.6216, 0.7618, 0.6216, 0.7616, 0.6134, 0.7616, 0.9751, 0.7349, 0.9751, 0.7285, 0.99, 0.7285, 0.99, 0.7349, 0.9751, 0.7349, 0.9751, 0.7285, 0.99, 0.7285, 0.99, 0.7349, 0.9299, 0.7466, 0.9448, 0.7466, 0.9448, 0.7529, 0.9299, 0.7529, 0.5405, 0.5049, 0.5405, 0.501, 0.5552, 0.501, 0.5552, 0.5049, 0.5405, 0.5049, 0.5405, 0.501, 0.5552, 0.501, 0.5552, 0.5049, 0.651, 0.6228, 0.651, 0.6189, 0.6658, 0.6189, 0.6658, 0.6228, 0.6068, 0.6169, 0.6068, 0.613, 0.6215, 0.613, 0.6215, 0.6169, 0.8416, 0.749, 0.8416, 0.7451, 0.8809, 0.7451, 0.8809, 0.749, 0.9751, 0.7349, 0.9751, 0.7224, 0.99, 0.7224, 0.99, 0.7349, 0.9741, 0.7466, 0.989, 0.7466, 0.989, 0.752, 0.9741, 0.752, 0.6289, 0.6111, 0.6289, 0.6072, 0.6437, 0.6072, 0.6437, 0.6111, 0.8416, 0.749, 0.8416, 0.7451, 0.8809, 0.7451, 0.8809, 0.749, 0.9751, 0.7349, 0.9751, 0.7224, 0.99, 0.7224, 0.99, 0.7349, 0.9741, 0.7466, 0.989, 0.7466, 0.989, 0.7572, 0.9741, 0.7572, 0.5405, 0.5049, 0.5405, 0.501, 0.5552, 0.501, 0.5552, 0.5049, 0.7468, 0.843, 0.7468, 0.8304, 0.8411, 0.8304, 0.8411, 0.843, 0.9751, 0.7349, 0.9751, 0.7224, 0.99, 0.7224, 0.99, 0.7349, 0.6289, 0.6406, 0.6289, 0.6367, 0.6437, 0.6367, 0.6437, 0.6406, 0.6135, 0.7618, 0.6171, 0.7618, 0.6171, 0.7614, 0.6135, 0.7614, 0.9741, 0.7466, 0.989, 0.7466, 0.989, 0.7572, 0.9741, 0.7572, 0.908, 0.7368, 0.9226, 0.7368, 0.9226, 0.7407, 0.908, 0.7407, 0.6135, 0.7618, 0.6219, 0.7618, 0.6218, 0.7614, 0.6139, 0.7614, 0.9236, 0.6582, 0.9236, 0.6543, 0.9382, 0.6543, 0.9382, 0.6582, 0.5405, 0.5049, 0.5405, 0.501, 0.5552, 0.501, 0.5552, 0.5049, 0.9751, 0.7349, 0.9751, 0.7224, 0.99, 0.7224, 0.99, 0.7349, 0.9741, 0.7466, 0.989, 0.7466, 0.989, 0.7572, 0.9741, 0.7572, 0.6135, 0.7618, 0.6213, 0.7618, 0.6213, 0.7614, 0.6135, 0.7614, 0.9751, 0.7349, 0.9751, 0.7224, 0.99, 0.7224, 0.99, 0.7349, 0.9751, 0.7349, 0.9751, 0.7224, 0.99, 0.7224, 0.99, 0.7349, 0.9751, 0.7349, 0.9751, 0.7285, 0.99, 0.7285, 0.99, 0.7349, 0.9751, 0.7349, 0.9751, 0.7285, 0.99, 0.7285, 0.99, 0.7349, 0.9741, 0.7466, 0.989, 0.7466, 0.989, 0.7572, 0.9741, 0.7572, 0.5405, 0.5247, 0.5552, 0.5247, 0.5552, 0.5298, 0.5405, 0.5298, 0.9741, 0.7466, 0.989, 0.7466, 0.989, 0.7572, 0.9741, 0.7572, 0.6135, 0.7618, 0.6216, 0.7618, 0.6218, 0.7616, 0.6135, 0.7616, 0.6135, 0.7618, 0.6245, 0.7618, 0.6245, 0.7616, 0.6135, 0.7616, 0.9751, 0.7349, 0.9751, 0.7285, 0.99, 0.7285, 0.99, 0.7349, 0.9751, 0.7349, 0.9751, 0.7285, 0.99, 0.7285, 0.99, 0.7349, 0.6135, 0.7618, 0.6245, 0.7618, 0.6245, 0.7616, 0.6134, 0.7616, 0.6135, 0.7618, 0.6245, 0.7618, 0.6245, 0.7616, 0.6135, 0.7616, 0.6135, 0.7618, 0.6216, 0.7618, 0.6219, 0.7616, 0.6134, 0.7616, 0.6135, 0.7618, 0.6245, 0.7618, 0.6246, 0.7616, 0.6135, 0.7616, 0.6135, 0.7618, 0.6187, 0.7618, 0.6187, 0.7616, 0.6133, 0.7616, 0.6135, 0.7618, 0.6355, 0.7618, 0.6355, 0.7616, 0.6135, 0.7616, 0.6135, 0.7618, 0.6171, 0.7618, 0.6171, 0.7616, 0.6135, 0.7616, 0.9751, 0.7349, 0.9751, 0.7285, 0.99, 0.7285, 0.99, 0.7349, 0.6135, 0.7618, 0.6213, 0.7618, 0.6213, 0.7614, 0.6135, 0.7614, 0.9751, 0.7349, 0.9751, 0.7285, 0.99, 0.7285, 0.99, 0.7349, 0.9751, 0.7349, 0.9751, 0.7285, 0.99, 0.7285, 0.99, 0.7349, 0.6135, 0.7618, 0.6219, 0.7618, 0.6219, 0.7614, 0.6135, 0.7614, 0.6289, 0.6111, 0.6289, 0.6072, 0.6437, 0.6072, 0.6437, 0.6111, 0.9751, 0.7349, 0.9751, 0.7224, 0.99, 0.7224, 0.99, 0.7349, 0.651, 0.6228, 0.651, 0.6189, 0.6658, 0.6189, 0.6658, 0.6228, 0.9751, 0.7349, 0.9751, 0.7224, 0.99, 0.7224, 0.99, 0.7349, 0.9751, 0.7349, 0.9751, 0.7224, 0.99, 0.7224, 0.99, 0.7349, 0.9751, 0.7349, 0.9751, 0.7285, 0.99, 0.7285, 0.99, 0.7349, 0.9751, 0.7349, 0.9751, 0.7285, 0.99, 0.7285, 0.99, 0.7349, 0.6952, 0.7349, 0.6952, 0.7224, 0.71, 0.7224, 0.71, 0.7349, 0.9299, 0.7466, 0.9448, 0.7466, 0.9448, 0.7529, 0.9299, 0.7529, 0.9751, 0.7349, 0.9751, 0.7285, 0.99, 0.7285, 0.99, 0.7349, 0.9741, 0.7466, 0.989, 0.7466, 0.989, 0.7572, 0.9741, 0.7572, 0.5405, 0.5049, 0.5405, 0.501, 0.5552, 0.501, 0.5552, 0.5049, 0.9751, 0.7349, 0.9751, 0.7285, 0.99, 0.7285, 0.99, 0.7349, 0.8279, 0.7349, 0.8279, 0.7224, 0.8572, 0.7224, 0.8572, 0.7349, 0.6135, 0.7726, 0.6245, 0.7726, 0.6245, 0.7736, 0.6135, 0.7736, 0.9741, 0.7466, 0.989, 0.7466, 0.989, 0.752, 0.9741, 0.752, 0.9299, 0.7446, 0.9299, 0.7368, 0.9448, 0.7368, 0.9448, 0.7446, 0.5405, 0.5049, 0.5405, 0.501, 0.5552, 0.501, 0.5552, 0.5049, 0.9751, 0.7349, 0.9751, 0.7285, 0.99, 0.7285, 0.99, 0.7349, 0.9382, 0.7349, 0.9382, 0.7285, 0.9531, 0.7285, 0.9531, 0.7349, 0.9741, 0.7466, 0.989, 0.7466, 0.989, 0.7572, 0.9741, 0.7572, 0.5405, 0.5049, 0.5405, 0.501, 0.5552, 0.501, 0.5552, 0.5049, 0.9236, 0.6582, 0.9236, 0.6543, 0.9382, 0.6543, 0.9382, 0.6582, 0.5405, 0.5247, 0.5552, 0.5247, 0.5552, 0.5298, 0.5405, 0.5298, 0.9299, 0.7466, 0.9448, 0.7466, 0.9448, 0.7529, 0.9299, 0.7529, 0.9236, 0.6582, 0.9236, 0.6543, 0.9382, 0.6543, 0.9382, 0.6582, 0.6132, 0.7616, 0.6135, 0.7618, 0.6218, 0.7616, 0.6218, 0.7616, 0.6135, 0.7618, 0.6216, 0.7618, 0.6135, 0.7618, 0.6187, 0.7618, 0.6188, 0.7616, 0.6135, 0.7616, 0.6135, 0.7618, 0.6208, 0.7618, 0.621, 0.7616, 0.6135, 0.7616, 0.5804, 0.7638, 0.5842, 0.7638, 0.5842, 0.7667, 0.5804, 0.7667, 0.7468, 0.843, 0.7468, 0.8304, 0.7703, 0.8304, 0.7703, 0.843, 0.5808, 0.7473, 0.5808, 0.7678, 0.5771, 0.7698, 0.5771, 0.7734, 0.6608, 0.7734, 0.6608, 0.7415, 0.5771, 0.7415, 0.5771, 0.7454, 0.6135, 0.7618, 0.6171, 0.7618, 0.6171, 0.7616, 0.6135, 0.7616, 0.6135, 0.7618, 0.6171, 0.7618, 0.6175, 0.7616, 0.6135, 0.7616, 0.6135, 0.7618, 0.6245, 0.7618, 0.6245, 0.7616, 0.6134, 0.7616, 0.9299, 0.7446, 0.9299, 0.7368, 0.9448, 0.7368, 0.9448, 0.7446, 0.6135, 0.7618, 0.6245, 0.7618, 0.6245, 0.7616, 0.6135, 0.7616, 0.6135, 0.7618, 0.6282, 0.7618, 0.6282, 0.7616, 0.6134, 0.7616, 0.6135, 0.7618, 0.6171, 0.7618, 0.6175, 0.7616, 0.6135, 0.7616, 0.9741, 0.7466, 0.989, 0.7466, 0.989, 0.7572, 0.9741, 0.7572, 0.8499, 0.6523, 0.8499, 0.6484, 0.8794, 0.6484, 0.8794, 0.6523, 0.5405, 0.5049, 0.5405, 0.501, 0.5552, 0.501, 0.5552, 0.5049, 0.6135, 0.7618, 0.6246, 0.7618, 0.6246, 0.7614, 0.6136, 0.7614, 0.5405, 0.5049, 0.5405, 0.501, 0.5552, 0.501, 0.5552, 0.5049, 0.9741, 0.7466, 0.989, 0.7466, 0.989, 0.752, 0.9741, 0.752, 0.9299, 0.7466, 0.9448, 0.7466, 0.9448, 0.7529, 0.9299, 0.7529, 0.6068, 0.6169, 0.6068, 0.613, 0.6215, 0.613, 0.6215, 0.6169, 0.9236, 0.6582, 0.9236, 0.6543, 0.9382, 0.6543, 0.9382, 0.6582, 0.9751, 0.7349, 0.9751, 0.7285, 0.99, 0.7285, 0.99, 0.7349, 0.6952, 0.7349, 0.6952, 0.7224, 0.71, 0.7224, 0.71, 0.7349, 0.5847, 0.6699, 0.5847, 0.6638, 0.5994, 0.6638, 0.5994, 0.6699, 0.8499, 0.6523, 0.8499, 0.6484, 0.8794, 0.6484, 0.8794, 0.6523, 0.9751, 0.7349, 0.9751, 0.7224, 0.99, 0.7224, 0.99, 0.7349, 0.9751, 0.7349, 0.9751, 0.7285, 0.99, 0.7285, 0.99, 0.7349, 0.9382, 0.7349, 0.9382, 0.7285, 0.9531, 0.7285, 0.9531, 0.7349, 0.9751, 0.7349, 0.9751, 0.7224, 0.99, 0.7224, 0.99, 0.7349, 0.6135, 0.7618, 0.6219, 0.7618, 0.6219, 0.7614, 0.6135, 0.7614, 0.5405, 0.5049, 0.5405, 0.501, 0.5552, 0.501, 0.5552, 0.5049, 0.7468, 0.843, 0.7468, 0.8304, 0.7939, 0.8304, 0.7939, 0.843, 0.5847, 0.6699, 0.5847, 0.6638, 0.5994, 0.6638, 0.5994, 0.6699, 0.6289, 0.6111, 0.6289, 0.6072, 0.6437, 0.6072, 0.6437, 0.6111, 0.9299, 0.7466, 0.9448, 0.7466, 0.9448, 0.7529, 0.9299, 0.7529, 0.5405, 0.5247, 0.5552, 0.5247, 0.5552, 0.5298, 0.5405, 0.5298, 0.9751, 0.7349, 0.9751, 0.7285, 0.99, 0.7285, 0.99, 0.7349, 0.9751, 0.7349, 0.9751, 0.7224, 0.99, 0.7224, 0.99, 0.7349, 0.6127, 0.7616, 0.6135, 0.7618, 0.6218, 0.7616, 0.6218, 0.7616, 0.6135, 0.7618, 0.6216, 0.7618, 0.6134, 0.7616, 0.6135, 0.7618, 0.6392, 0.7616, 0.6392, 0.7616, 0.6135, 0.7618, 0.6392, 0.7618, 0.6134, 0.7616, 0.6135, 0.7618, 0.6225, 0.7616, 0.6225, 0.7616, 0.6135, 0.7618, 0.6216, 0.7618, 0.6127, 0.7616, 0.6135, 0.7618, 0.6545, 0.7616, 0.6545, 0.7616, 0.6135, 0.7618, 0.6538, 0.7618, 0.5807, 0.7631, 0.5764, 0.754, 0.5764, 0.761, 0.5807, 0.7631, 0.5807, 0.752, 0.5764, 0.754, 0.7468, 0.843, 0.7468, 0.8304, 0.7703, 0.8304, 0.7703, 0.843, 0.5405, 0.5049, 0.5405, 0.501, 0.5552, 0.501, 0.5552, 0.5049, 0.5405, 0.5049, 0.5405, 0.501, 0.5552, 0.501, 0.5552, 0.5049, 0.9236, 0.6582, 0.9236, 0.6543, 0.9382, 0.6543, 0.9382, 0.6582, 0.6135, 0.7618, 0.6282, 0.7618, 0.6282, 0.7616, 0.6134, 0.7616, 0.5804, 0.7483, 0.5842, 0.7483, 0.5842, 0.7511, 0.5804, 0.7511, 0.6289, 0.6111, 0.6289, 0.6072, 0.6437, 0.6072, 0.6437, 0.6111, 0.6135, 0.7618, 0.6246, 0.7618, 0.6246, 0.7614, 0.6135, 0.7614, 0.5, 0.5, 1.0, 0.5, 1.0, 1.0, 0.5, 1.0])
me_building_1_002.materials.append(mat_pixelactive_city_fbx_lambert520)
me_building_1_002.use_remesh_preserve_volume = False
me_building_1_002.use_remesh_preserve_attributes = False
me_building_1_002.use_mirror_vertex_groups = False
me_building_1_002.update()

# ---- objects
ob_building_1_001 = bpy.data.objects.new('Building_1.001', me_building_1_002)

# ---- transforms, parenting, visibility, modifiers, constraints
ob_building_1_001.location = (0.0, 0.0, 0.0)
ob_building_1_001.rotation_euler = (1.571, -0.0, 0.0)
ob_building_1_001.lineart.crease_threshold = 0.0

# ---- collection membership
col_collection_1.objects.link(ob_building_1_001)

# ---- scene / render settings (as saved in the file)
scene.frame_start = 1; scene.frame_end = 250; scene.frame_set(1)
scene.render.engine = 'BLENDER_EEVEE_NEXT'
scene.render.image_settings.compression = 90
scene.render.resolution_percentage = 50
scene.render.dither_intensity = 0.0
scene.cycles.use_denoising = False
scene.cycles.samples = 10
scene.cycles.sampling_pattern = 'TABULATED_SOBOL'
scene.cycles.light_sampling_threshold = 0.0
scene.cycles.use_adaptive_sampling = False
scene.cycles.use_light_tree = False
scene.cycles.blur_glossy = 0.0
scene.cycles.volume_bounces = 1
scene.cycles.pixel_filter_type = 'GAUSSIAN'
scene.cycles.sample_clamp_indirect = 0.0
scene.view_settings.view_transform = 'Standard'
bpy.context.view_layer.update()

# ---- added for rendering (the .blend has no active camera and no usable light): camera, sun
cam_auto = bpy.data.cameras.new('AutoCamera')
cam_auto.lens = 50.0
cam_auto.sensor_width = 36.0
cam_auto.clip_end = 1000.0
ob_auto_camera = bpy.data.objects.new('AutoCamera', cam_auto)
scene.collection.objects.link(ob_auto_camera)
ob_auto_camera.location = (38.3602, -50.826, 39.9957)
ob_auto_camera.rotation_euler = (1.09748, -7.21219e-08, 0.694738)
scene.camera = ob_auto_camera
light_auto_sun = bpy.data.lights.new('AutoSun', 'SUN')
light_auto_sun.energy = 3.0
light_auto_sun.angle = 0.0523599
ob_auto_sun = bpy.data.objects.new('AutoSun', light_auto_sun)
scene.collection.objects.link(ob_auto_sun)
ob_auto_sun.rotation_euler = (0.872665, 0.174533, 0.523599)
bpy.context.view_layer.update()
